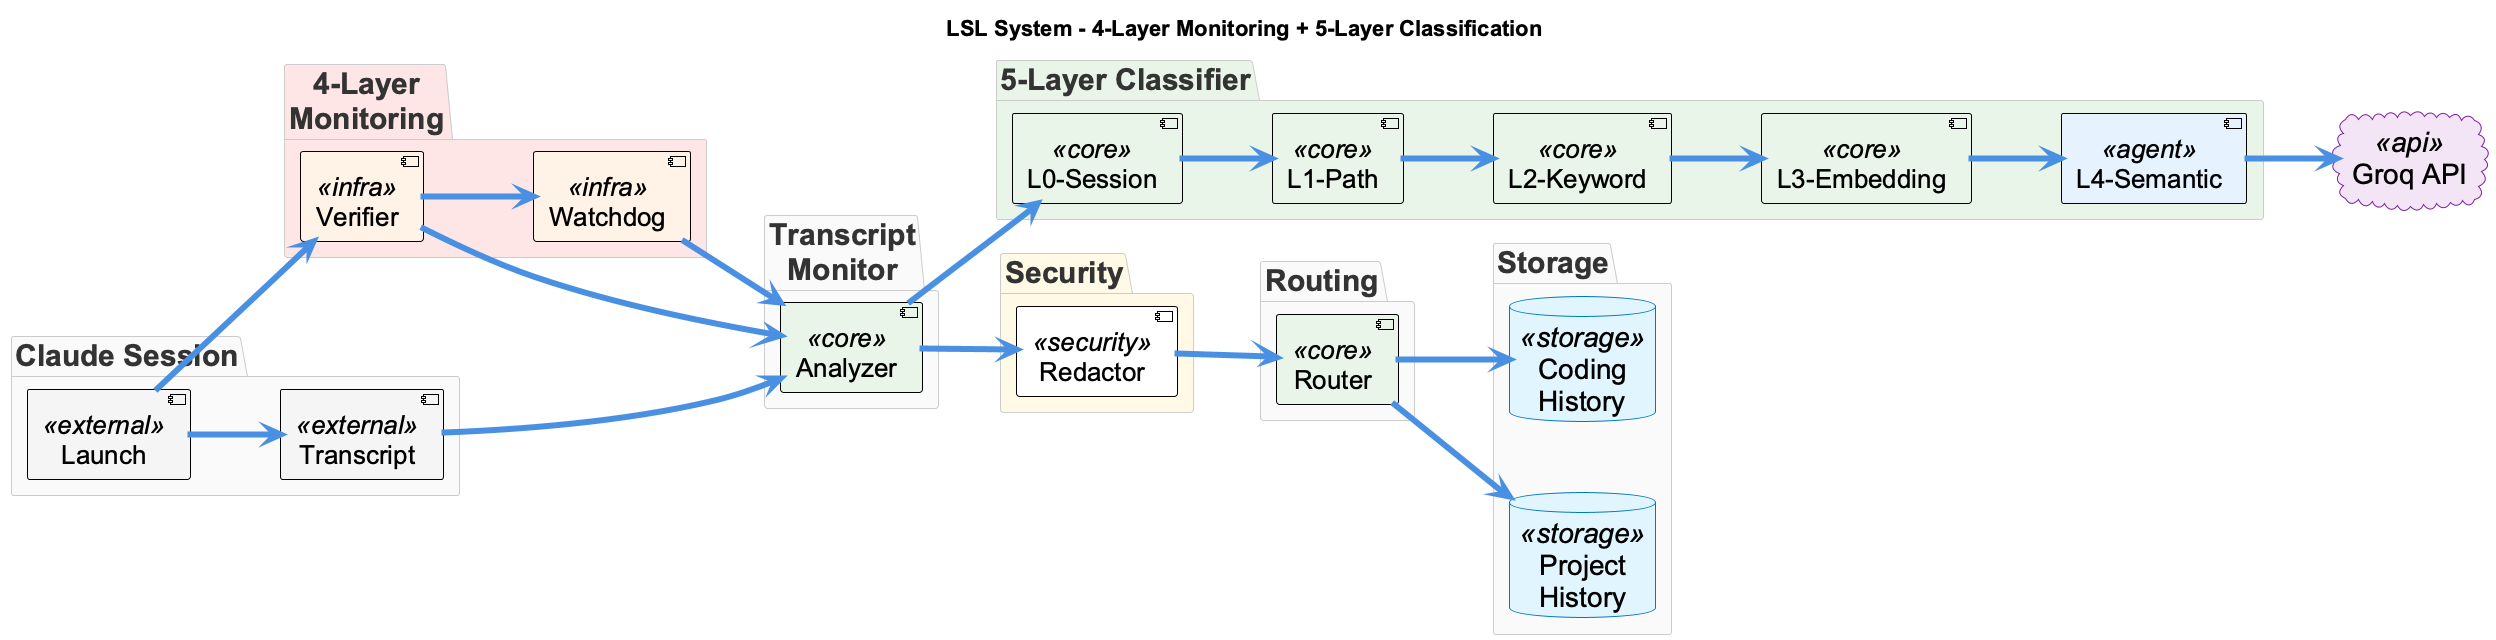

The diagram above was rendered by PlantUML. Its source (embedded in the PNG):
@startuml lsl-architecture
!include _standard-style.puml

title LSL System - 4-Layer Monitoring + 5-Layer Classification

left to right direction

' Presentation styling
skinparam defaultFontSize 28
skinparam packageFontSize 30
skinparam componentFontSize 26
skinparam arrowThickness 6
skinparam nodesep 70
skinparam ranksep 90

' Top row: Session + Monitoring
package "Claude Session" {
  [Launch] as Launch <<external>>
  [Transcript] as Transcript <<external>>
}

package "4-Layer\nMonitoring" #FFE6E6 {
  [Watchdog] as Watchdog <<infra>>
  [Verifier] as Verifier <<infra>>
}

' Middle row: Core processing
package "Transcript\nMonitor" {
  [Analyzer] as Analyzer <<core>>
}

package "5-Layer Classifier" #E8F5E8 {
  [L0-Session] as L0 <<core>>
  [L1-Path] as L1 <<core>>
  [L2-Keyword] as L2 <<core>>
  [L3-Embedding] as L3 <<core>>
  [L4-Semantic] as L4 <<agent>>
}

' Bottom row: Security + Routing + Storage
package "Security" #FFF9E6 {
  [Redactor] as Redactor <<security>>
}

package "Routing" {
  [Router] as Router <<core>>
}

package "Storage" {
  database "Project\nHistory" as ProjectHistory <<storage>>
  database "Coding\nHistory" as CodingHistory <<storage>>
}

cloud "Groq API" as GroqAPI <<api>>

' Simplified flow for presentation
Launch --> Verifier
Verifier --> Watchdog
Verifier --> Analyzer

Launch --> Transcript
Transcript --> Analyzer

Analyzer --> L0
L0 --> L1
L1 --> L2
L2 --> L3
L3 --> L4

L4 --> GroqAPI

' Security: Redaction happens BEFORE routing
Analyzer --> Redactor
Redactor --> Router
Router --> ProjectHistory
Router --> CodingHistory

Watchdog --> Analyzer

@enduml